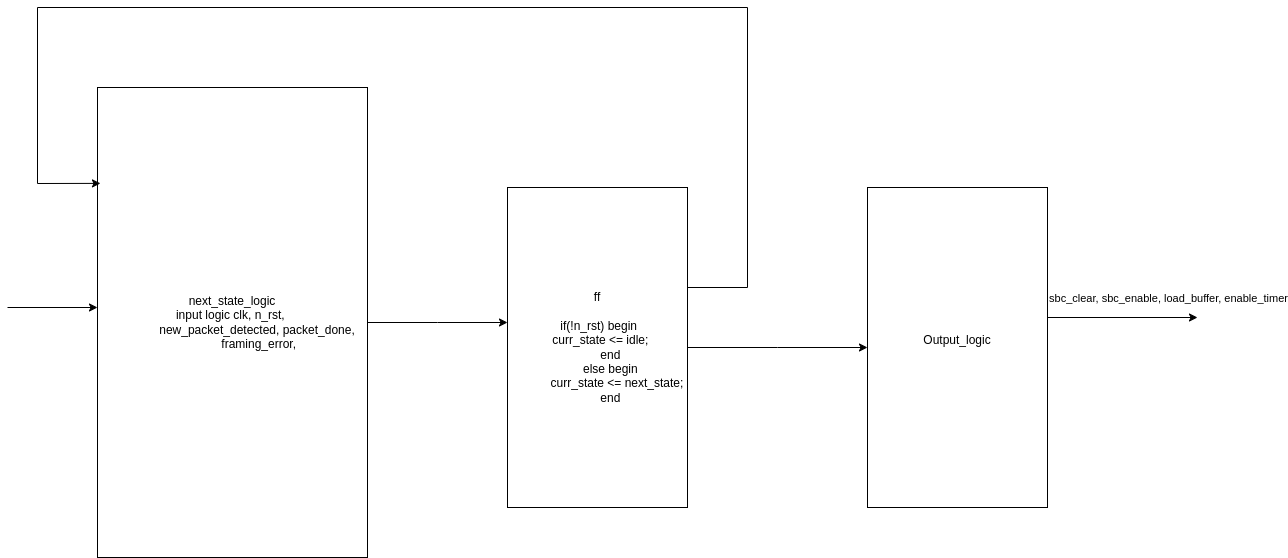

The diagram above was exported from draw.io. Its source (the exported page's mxGraphModel, read from the mxfile embedded in the PNG):
<mxGraphModel dx="1434" dy="764" grid="1" gridSize="10" guides="1" tooltips="1" connect="1" arrows="1" fold="1" page="1" pageScale="1" pageWidth="850" pageHeight="1100" math="0" shadow="0">
  <root>
    <mxCell id="0" />
    <mxCell id="1" parent="0" />
    <mxCell id="74DvUV7zVOXxmr5XOFa5-2" style="edgeStyle=orthogonalEdgeStyle;rounded=0;orthogonalLoop=1;jettySize=auto;html=1;" edge="1" parent="1" source="74DvUV7zVOXxmr5XOFa5-1">
      <mxGeometry relative="1" as="geometry">
        <mxPoint x="530" y="915" as="targetPoint" />
      </mxGeometry>
    </mxCell>
    <mxCell id="74DvUV7zVOXxmr5XOFa5-1" value="next_state_logic&lt;br&gt;&lt;div&gt;input logic clk, n_rst,&amp;nbsp;&lt;/div&gt;&lt;div&gt;&amp;nbsp; &amp;nbsp; &amp;nbsp; &amp;nbsp; &amp;nbsp; &amp;nbsp; &amp;nbsp; &amp;nbsp; new_packet_detected, packet_done,&amp;nbsp;&lt;/div&gt;&lt;div&gt;&amp;nbsp; &amp;nbsp; &amp;nbsp; &amp;nbsp; &amp;nbsp; &amp;nbsp; &amp;nbsp; &amp;nbsp; framing_error,&lt;/div&gt;" style="rounded=0;whiteSpace=wrap;html=1;" vertex="1" parent="1">
      <mxGeometry x="120" y="680" width="270" height="470" as="geometry" />
    </mxCell>
    <mxCell id="74DvUV7zVOXxmr5XOFa5-4" style="edgeStyle=orthogonalEdgeStyle;rounded=0;orthogonalLoop=1;jettySize=auto;html=1;" edge="1" parent="1" source="74DvUV7zVOXxmr5XOFa5-3">
      <mxGeometry relative="1" as="geometry">
        <mxPoint x="890" y="940" as="targetPoint" />
      </mxGeometry>
    </mxCell>
    <mxCell id="74DvUV7zVOXxmr5XOFa5-3" value="ff&lt;br&gt;&lt;br&gt;&lt;div&gt;&amp;nbsp;if(!n_rst) begin&lt;/div&gt;&lt;div&gt;&amp;nbsp; &amp;nbsp; &amp;nbsp; &amp;nbsp; &amp;nbsp; &amp;nbsp; curr_state &amp;lt;= idle;&amp;nbsp; &amp;nbsp; &amp;nbsp; &amp;nbsp; &amp;nbsp;&amp;nbsp;&lt;/div&gt;&lt;div&gt;&amp;nbsp; &amp;nbsp; &amp;nbsp; &amp;nbsp; end&lt;/div&gt;&lt;div&gt;&amp;nbsp; &amp;nbsp; &amp;nbsp; &amp;nbsp; else begin&lt;/div&gt;&lt;div&gt;&amp;nbsp; &amp;nbsp; &amp;nbsp; &amp;nbsp; &amp;nbsp; &amp;nbsp; curr_state &amp;lt;= next_state;&lt;/div&gt;&lt;div&gt;&amp;nbsp; &amp;nbsp; &amp;nbsp; &amp;nbsp; end&lt;/div&gt;" style="rounded=0;whiteSpace=wrap;html=1;" vertex="1" parent="1">
      <mxGeometry x="530" y="780" width="180" height="320" as="geometry" />
    </mxCell>
    <mxCell id="74DvUV7zVOXxmr5XOFa5-5" value="Output_logic&lt;br&gt;&lt;br&gt;" style="rounded=0;whiteSpace=wrap;html=1;" vertex="1" parent="1">
      <mxGeometry x="890" y="780" width="180" height="320" as="geometry" />
    </mxCell>
    <mxCell id="74DvUV7zVOXxmr5XOFa5-6" value="" style="endArrow=classic;html=1;rounded=0;entryX=0.011;entryY=0.204;entryDx=0;entryDy=0;entryPerimeter=0;" edge="1" parent="1" target="74DvUV7zVOXxmr5XOFa5-1">
      <mxGeometry width="50" height="50" relative="1" as="geometry">
        <mxPoint x="710" y="880" as="sourcePoint" />
        <mxPoint x="760" y="830" as="targetPoint" />
        <Array as="points">
          <mxPoint x="770" y="880" />
          <mxPoint x="770" y="600" />
          <mxPoint x="60" y="600" />
          <mxPoint x="60" y="776" />
        </Array>
      </mxGeometry>
    </mxCell>
    <mxCell id="74DvUV7zVOXxmr5XOFa5-7" value="" style="endArrow=classic;html=1;rounded=0;" edge="1" parent="1">
      <mxGeometry width="50" height="50" relative="1" as="geometry">
        <mxPoint x="1070" y="910" as="sourcePoint" />
        <mxPoint x="1220" y="910" as="targetPoint" />
      </mxGeometry>
    </mxCell>
    <mxCell id="74DvUV7zVOXxmr5XOFa5-9" value="sbc_clear, sbc_enable, load_buffer, enable_timer" style="edgeLabel;html=1;align=center;verticalAlign=middle;resizable=0;points=[];" vertex="1" connectable="0" parent="74DvUV7zVOXxmr5XOFa5-7">
      <mxGeometry x="-0.1067" y="2" relative="1" as="geometry">
        <mxPoint x="53" y="-18" as="offset" />
      </mxGeometry>
    </mxCell>
    <mxCell id="74DvUV7zVOXxmr5XOFa5-8" value="" style="endArrow=classic;html=1;rounded=0;" edge="1" parent="1">
      <mxGeometry width="50" height="50" relative="1" as="geometry">
        <mxPoint x="30" y="900" as="sourcePoint" />
        <mxPoint x="120" y="900" as="targetPoint" />
      </mxGeometry>
    </mxCell>
  </root>
</mxGraphModel>